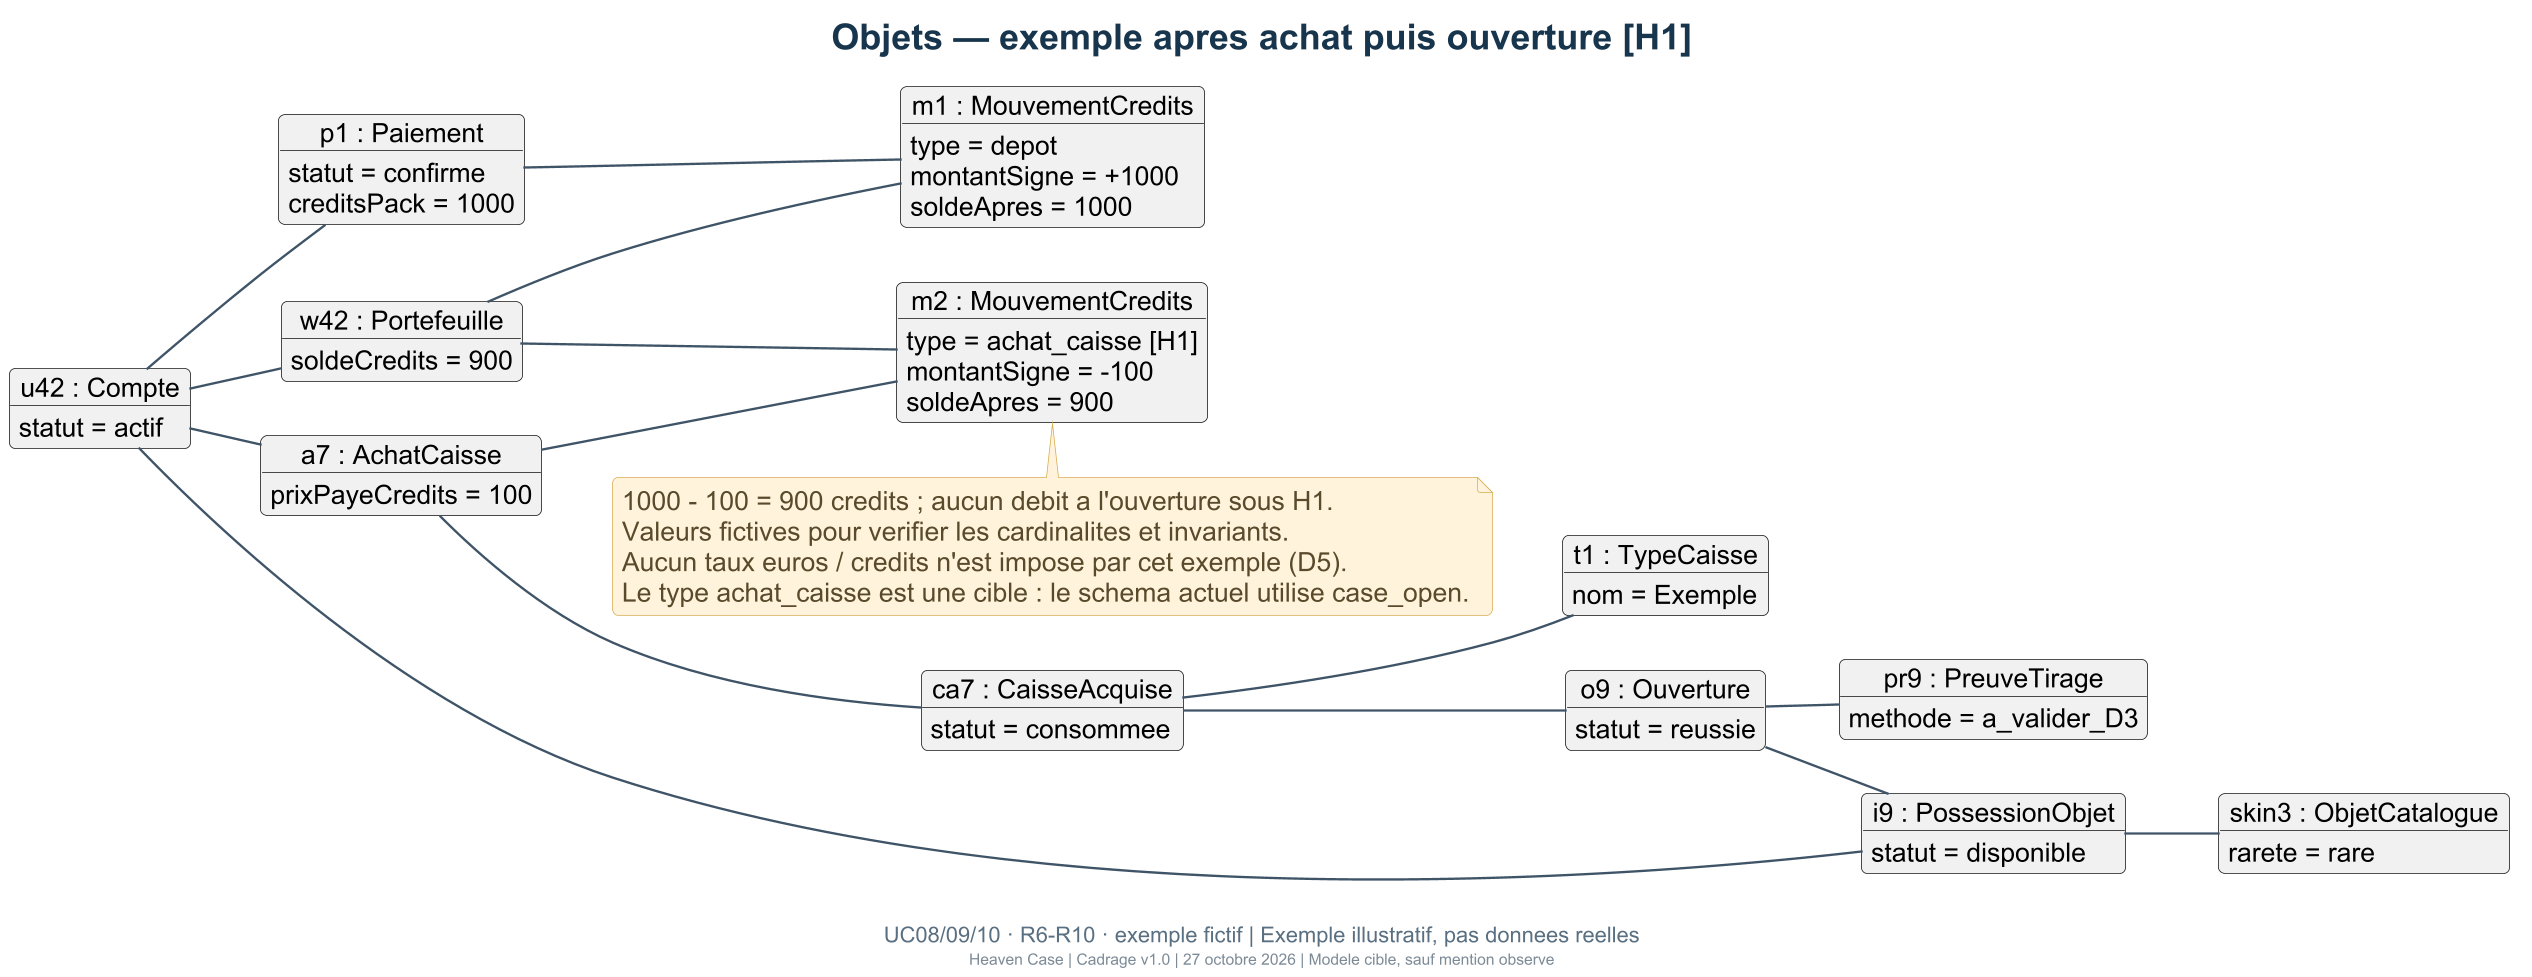

The diagram above was rendered by PlantUML. Its source (embedded in the PNG):
@startuml
!include _theme.puml
title Objets — exemple apres achat puis ouverture [H1]
caption UC08/09/10 · R6-R10 · exemple fictif | Exemple illustratif, pas donnees reelles
left to right direction
object "u42 : Compte" as U {
  statut = actif
}
object "w42 : Portefeuille" as W {
  soldeCredits = 900
}
object "m1 : MouvementCredits" as M1 {
  type = depot
  montantSigne = +1000
  soldeApres = 1000
}
object "p1 : Paiement" as P {
  statut = confirme
  creditsPack = 1000
}
object "m2 : MouvementCredits" as M2 {
  type = achat_caisse [H1]
  montantSigne = -100
  soldeApres = 900
}
object "a7 : AchatCaisse" as A {
  prixPayeCredits = 100
}
object "ca7 : CaisseAcquise" as CA {
  statut = consommee
}
object "t1 : TypeCaisse" as TC {
  nom = Exemple
}
object "o9 : Ouverture" as O {
  statut = reussie
}
object "pr9 : PreuveTirage" as PR {
  methode = a_valider_D3
}
object "i9 : PossessionObjet" as I {
  statut = disponible
}
object "skin3 : ObjetCatalogue" as ITEM {
  rarete = rare
}
U -- W
W -- M1
W -- M2
U -- P
P -- M1
U -- A
A -- M2
A -- CA
CA -- TC
CA -- O
O -- PR
O -- I
U -- I
I -- ITEM
note bottom of M2
  1000 - 100 = 900 credits ; aucun debit a l'ouverture sous H1.
  Valeurs fictives pour verifier les cardinalites et invariants.
  Aucun taux euros / credits n'est impose par cet exemple (D5).
  Le type achat_caisse est une cible : le schema actuel utilise case_open.
end note
@enduml